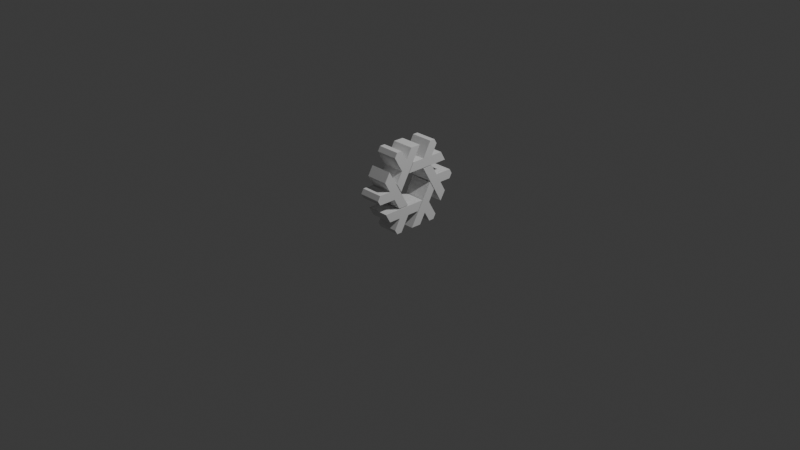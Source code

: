 # Source: logo.blend  (saved by Blender 4.4.32; exported with 4.5.12 LTS)
import bpy
from mathutils import Matrix  # noqa: F401  (used for matrix-valued properties, if any)

bpy.ops.wm.read_factory_settings(use_empty=True)
scene = bpy.context.scene
scene.name = 'Scene'

# ---- collections
col_nixos_logo = bpy.data.collections.new('NixOs Logo'); scene.collection.children.link(col_nixos_logo)

# ---- world
world_world = bpy.data.worlds.new('World'); scene.world = world_world
world_world.use_nodes = True; world_world.node_tree.nodes.clear()
_N = world_world.node_tree.nodes; _L = world_world.node_tree.links
n0 = _N.new('ShaderNodeOutputWorld'); n0.name = 'World Output'; n0.location = (300, 300)
n1 = _N.new('ShaderNodeBackground'); n1.name = 'Background'; n1.location = (10, 300)
n1.inputs[0].default_value = (0.05088, 0.05088, 0.05088, 1.0)
_L.new(n1.outputs[0], n0.inputs[0])
n0.is_active_output = True
world_world.color = (0.05088, 0.05088, 0.05088)
world_world.sun_shadow_jitter_overblur = 0.0

# ---- cameras
cam_camera = bpy.data.cameras.new('Camera')
cam_camera.clip_end = 100.0
cam_camera.ortho_scale = 7.314

# ---- lights
light_light = bpy.data.lights.new('Light', 'POINT')
light_light.energy = 1000.0
light_light.shadow_soft_size = 0.1

# ---- meshes
me_plane_005 = bpy.data.meshes.new('Plane.005')
me_plane_005.from_pydata([(6.985e-10, -0.03338, 0.2723), (6.985e-10, 0.09922, 0.2725), (6.985e-10, 0.1921, 0.4341), (6.985e-10, 0.2492, 0.4341), (6.985e-10, 0.2785, 0.3845), (6.985e-10, 0.2144, 0.2725), (6.985e-10, 0.3438, 0.2725), (6.985e-10, 0.3993, 0.174), (6.985e-10, -0.0908, 0.1732), (6.985e-10, 0.2194, 0.1649), (6.985e-10, 0.2862, 0.05027), (6.985e-10, 0.4726, 0.05099), (6.985e-10, 0.5012, 0.001664), (6.985e-10, 0.4729, -0.0486), (6.985e-10, 0.3439, -0.04934), (6.985e-10, 0.4089, -0.1613), (6.985e-10, 0.3515, -0.2587), (6.985e-10, 0.1049, 0.1648), (6.985e-10, 0.2519, -0.1085), (6.985e-10, 0.1857, -0.2234), (6.985e-10, 0.279, -0.3847), (6.985e-10, 0.2505, -0.4341), (6.985e-10, 0.1929, -0.4346), (6.985e-10, 0.128, -0.3231), (6.985e-10, 0.06324, -0.4351), (6.985e-10, -0.04983, -0.4338), (6.985e-10, 0.1948, -0.00915), (6.985e-10, 0.03375, -0.2722), (6.985e-10, -0.09884, -0.2724), (6.985e-10, -0.1918, -0.4339), (6.985e-10, -0.2488, -0.4339), (6.985e-10, -0.2781, -0.3843), (6.985e-10, -0.214, -0.2723), (6.985e-10, -0.3434, -0.2723), (6.985e-10, -0.3989, -0.1738), (6.985e-10, 0.09121, -0.1731), (6.985e-10, -0.2194, -0.165), (6.985e-10, -0.2861, -0.05038), (6.985e-10, -0.4725, -0.05113), (6.985e-10, -0.5011, -0.001804), (6.985e-10, -0.4729, 0.04847), (6.985e-10, -0.3439, 0.04922), (6.985e-10, -0.4089, 0.1611), (6.985e-10, -0.3515, 0.2586), (6.985e-10, -0.1048, -0.1649), (6.985e-10, -0.2526, 0.1086), (6.985e-10, -0.1862, 0.2234), (6.985e-10, -0.2794, 0.3848), (6.985e-10, -0.2507, 0.4341), (6.985e-10, -0.1931, 0.4346), (6.985e-10, -0.1284, 0.323), (6.985e-10, -0.06347, 0.4349), (6.985e-10, 0.0496, 0.4335), (6.985e-10, -0.1956, 0.00915), (0.2412, -0.03338, 0.2723), (0.2412, 0.09922, 0.2725), (0.2412, 0.1921, 0.4341), (0.2412, 0.2492, 0.4341), (0.2412, 0.2785, 0.3845), (0.2412, 0.2144, 0.2725), (0.2412, 0.3438, 0.2725), (0.2412, 0.3993, 0.174), (0.2412, -0.0908, 0.1732), (0.2412, 0.2194, 0.1649), (0.2412, 0.2862, 0.05027), (0.2412, 0.4726, 0.05099), (0.2412, 0.5012, 0.001664), (0.2412, 0.4729, -0.0486), (0.2412, 0.3439, -0.04934), (0.2412, 0.4089, -0.1613), (0.2412, 0.3515, -0.2587), (0.2412, 0.1049, 0.1648), (0.2412, 0.2519, -0.1085), (0.2412, 0.1857, -0.2234), (0.2412, 0.279, -0.3847), (0.2412, 0.2505, -0.4341), (0.2412, 0.1929, -0.4346), (0.2412, 0.128, -0.3231), (0.2412, 0.06324, -0.4351), (0.2412, -0.04983, -0.4338), (0.2412, 0.1948, -0.00915), (0.2412, 0.03375, -0.2722), (0.2412, -0.09884, -0.2724), (0.2412, -0.1918, -0.4339), (0.2412, -0.2488, -0.4339), (0.2412, -0.2781, -0.3843), (0.2412, -0.214, -0.2723), (0.2412, -0.3434, -0.2723), (0.2412, -0.3989, -0.1738), (0.2412, 0.09121, -0.1731), (0.2412, -0.2194, -0.165), (0.2412, -0.2861, -0.05038), (0.2412, -0.4725, -0.05113), (0.2412, -0.5011, -0.001804), (0.2412, -0.4729, 0.04847), (0.2412, -0.3439, 0.04922), (0.2412, -0.4089, 0.1611), (0.2412, -0.3515, 0.2586), (0.2412, -0.1048, -0.1649), (0.2412, -0.2526, 0.1086), (0.2412, -0.1862, 0.2234), (0.2412, -0.2794, 0.3848), (0.2412, -0.2507, 0.4341), (0.2412, -0.1931, 0.4346), (0.2412, -0.1284, 0.323), (0.2412, -0.06347, 0.4349), (0.2412, 0.0496, 0.4335), (0.2412, -0.1956, 0.00915)], [], [(45, 53, 52, 51, 50, 49, 48, 47, 46), (0, 8, 7, 6, 5, 4, 3, 2, 1), (9, 17, 16, 15, 14, 13, 12, 11, 10), (18, 19, 20, 21, 22, 23, 24, 25, 26), (27, 28, 29, 30, 31, 32, 33, 34, 35), (36, 44, 43, 42, 41, 40, 39, 38, 37), (99, 100, 101, 102, 103, 104, 105, 106, 107), (54, 55, 56, 57, 58, 59, 60, 61, 62), (63, 64, 65, 66, 67, 68, 69, 70, 71), (72, 80, 79, 78, 77, 76, 75, 74, 73), (81, 89, 88, 87, 86, 85, 84, 83, 82), (90, 91, 92, 93, 94, 95, 96, 97, 98), (40, 41, 95, 94), (14, 15, 69, 68), (41, 42, 96, 95), (15, 16, 70, 69), (42, 43, 97, 96), (16, 17, 71, 70), (43, 44, 98, 97), (17, 9, 63, 71), (44, 36, 90, 98), (19, 18, 72, 73), (45, 46, 100, 99), (20, 19, 73, 74), (46, 47, 101, 100), (21, 20, 74, 75), (47, 48, 102, 101), (22, 21, 75, 76), (48, 49, 103, 102), (23, 22, 76, 77), (49, 50, 104, 103), (24, 23, 77, 78), (50, 51, 105, 104), (25, 24, 78, 79), (51, 52, 106, 105), (26, 25, 79, 80), (52, 53, 107, 106), (18, 26, 80, 72), (0, 1, 55, 54), (53, 45, 99, 107), (28, 27, 81, 82), (1, 2, 56, 55), (29, 28, 82, 83), (2, 3, 57, 56), (30, 29, 83, 84), (3, 4, 58, 57), (31, 30, 84, 85), (4, 5, 59, 58), (32, 31, 85, 86), (5, 6, 60, 59), (33, 32, 86, 87), (6, 7, 61, 60), (34, 33, 87, 88), (7, 8, 62, 61), (35, 34, 88, 89), (8, 0, 54, 62), (27, 35, 89, 81), (9, 10, 64, 63), (36, 37, 91, 90), (10, 11, 65, 64), (37, 38, 92, 91), (11, 12, 66, 65), (38, 39, 93, 92), (12, 13, 67, 66), (39, 40, 94, 93), (13, 14, 68, 67)])
_uv = me_plane_005.uv_layers.new(name='UVMap')
_uv.uv.foreach_set('vector', [0.8345, 0.2367, 0.8345, 0.2367, 0.8345, 0.2367, 0.8345, 0.2367, 0.8345, 0.2367, 0.8345, 0.2367, 0.8345, 0.2367, 0.8345, 0.2367, 0.8345, 0.2367, 0.8345, 0.2367, 0.8345, 0.2367, 0.8345, 0.2367, 0.8345, 0.2367, 0.8345, 0.2367, 0.8345, 0.2367, 0.8345, 0.2367, 0.8345, 0.2367, 0.8345, 0.2367, 0.8345, 0.2367, 0.8345, 0.2367, 0.8345, 0.2367, 0.8345, 0.2367, 0.8345, 0.2367, 0.8345, 0.2367, 0.8345, 0.2367, 0.8345, 0.2367, 0.8345, 0.2367, 0.8345, 0.2367, 0.8345, 0.2367, 0.8345, 0.2367, 0.8345, 0.2367, 0.8345, 0.2367, 0.8345, 0.2367, 0.8345, 0.2367, 0.8345, 0.2367, 0.8345, 0.2367, 0.8345, 0.2367, 0.8345, 0.2367, 0.8345, 0.2367, 0.8345, 0.2367, 0.8345, 0.2367, 0.8345, 0.2367, 0.8345, 0.2367, 0.8345, 0.2367, 0.8345, 0.2367, 0.8345, 0.2367, 0.8345, 0.2367, 0.8345, 0.2367, 0.8345, 0.2367, 0.8345, 0.2367, 0.8345, 0.2367, 0.8345, 0.2367, 0.8345, 0.2367, 0.8345, 0.2367, 0.8345, 0.2367, 0.8345, 0.2367, 0.8345, 0.2367, 0.8345, 0.2367, 0.8345, 0.2367, 0.8345, 0.2367, 0.8345, 0.2367, 0.8345, 0.2367, 0.8345, 0.2367, 0.8345, 0.2367, 0.8345, 0.2367, 0.8345, 0.2367, 0.8345, 0.2367, 0.8345, 0.2367, 0.8345, 0.2367, 0.8345, 0.2367, 0.8345, 0.2367, 0.8345, 0.2367, 0.8345, 0.2367, 0.8345, 0.2367, 0.8345, 0.2367, 0.8345, 0.2367, 0.8345, 0.2367, 0.8345, 0.2367, 0.8345, 0.2367, 0.8345, 0.2367, 0.8345, 0.2367, 0.8345, 0.2367, 0.8345, 0.2367, 0.8345, 0.2367, 0.8345, 0.2367, 0.8345, 0.2367, 0.8345, 0.2367, 0.8345, 0.2367, 0.8345, 0.2367, 0.8345, 0.2367, 0.8345, 0.2367, 0.8345, 0.2367, 0.8345, 0.2367, 0.8345, 0.2367, 0.8345, 0.2367, 0.8345, 0.2367, 0.8345, 0.2367, 0.8345, 0.2367, 0.8345, 0.2367, 0.8345, 0.2367, 0.8345, 0.2367, 0.8345, 0.2367, 0.8345, 0.2367, 0.8345, 0.2367, 0.8345, 0.2367, 0.8345, 0.2367, 0.8345, 0.2367, 0.8345, 0.2367, 0.8345, 0.2367, 0.8345, 0.2367, 0.8345, 0.2367, 0.8345, 0.2367, 0.8345, 0.2367, 0.8345, 0.2367, 0.8345, 0.2367, 0.8345, 0.2367, 0.8345, 0.2367, 0.8345, 0.2367, 0.8345, 0.2367, 0.8345, 0.2367, 0.8345, 0.2367, 0.8345, 0.2367, 0.8345, 0.2367, 0.8345, 0.2367, 0.8345, 0.2367, 0.8345, 0.2367, 0.8345, 0.2367, 0.8345, 0.2367, 0.8345, 0.2367, 0.8345, 0.2367, 0.8345, 0.2367, 0.8345, 0.2367, 0.8345, 0.2367, 0.8345, 0.2367, 0.8345, 0.2367, 0.8345, 0.2367, 0.8345, 0.2367, 0.8345, 0.2367, 0.8345, 0.2367, 0.8345, 0.2367, 0.8345, 0.2367, 0.8345, 0.2367, 0.8345, 0.2367, 0.8345, 0.2367, 0.8345, 0.2367, 0.8345, 0.2367, 0.8345, 0.2367, 0.8345, 0.2367, 0.8345, 0.2367, 0.8345, 0.2367, 0.8345, 0.2367, 0.8345, 0.2367, 0.8345, 0.2367, 0.8345, 0.2367, 0.8345, 0.2367, 0.8345, 0.2367, 0.8345, 0.2367, 0.8345, 0.2367, 0.8345, 0.2367, 0.8345, 0.2367, 0.8345, 0.2367, 0.8345, 0.2367, 0.8345, 0.2367, 0.8345, 0.2367, 0.8345, 0.2367, 0.8345, 0.2367, 0.8345, 0.2367, 0.8345, 0.2367, 0.8345, 0.2367, 0.8345, 0.2367, 0.8345, 0.2367, 0.8345, 0.2367, 0.8345, 0.2367, 0.8345, 0.2367, 0.8345, 0.2367, 0.8345, 0.2367, 0.8345, 0.2367, 0.8345, 0.2367, 0.8345, 0.2367, 0.8345, 0.2367, 0.8345, 0.2367, 0.8345, 0.2367, 0.8345, 0.2367, 0.8345, 0.2367, 0.8345, 0.2367, 0.8345, 0.2367, 0.8345, 0.2367, 0.8345, 0.2367, 0.8345, 0.2367, 0.8345, 0.2367, 0.8345, 0.2367, 0.8345, 0.2367, 0.8345, 0.2367, 0.8345, 0.2367, 0.8345, 0.2367, 0.8345, 0.2367, 0.8345, 0.2367, 0.8345, 0.2367, 0.8345, 0.2367, 0.8345, 0.2367, 0.8345, 0.2367, 0.8345, 0.2367, 0.8345, 0.2367, 0.8345, 0.2367, 0.8345, 0.2367, 0.8345, 0.2367, 0.8345, 0.2367, 0.8345, 0.2367, 0.8345, 0.2367, 0.8345, 0.2367, 0.8345, 0.2367, 0.8345, 0.2367, 0.8345, 0.2367, 0.8345, 0.2367, 0.8345, 0.2367, 0.8345, 0.2367, 0.8345, 0.2367, 0.8345, 0.2367, 0.8345, 0.2367, 0.8345, 0.2367, 0.8345, 0.2367, 0.8345, 0.2367, 0.8345, 0.2367, 0.8345, 0.2367, 0.8345, 0.2367, 0.8345, 0.2367, 0.8345, 0.2367, 0.8345, 0.2367, 0.8345, 0.2367, 0.8345, 0.2367, 0.8345, 0.2367, 0.8345, 0.2367, 0.8345, 0.2367, 0.8345, 0.2367, 0.8345, 0.2367, 0.8345, 0.2367, 0.8345, 0.2367, 0.8345, 0.2367, 0.8345, 0.2367, 0.8345, 0.2367, 0.8345, 0.2367, 0.8345, 0.2367, 0.8345, 0.2367, 0.8345, 0.2367, 0.8345, 0.2367, 0.8345, 0.2367, 0.8345, 0.2367, 0.8345, 0.2367, 0.8345, 0.2367, 0.8345, 0.2367, 0.8345, 0.2367, 0.8345, 0.2367, 0.8345, 0.2367, 0.8345, 0.2367, 0.8345, 0.2367, 0.8345, 0.2367, 0.8345, 0.2367, 0.8345, 0.2367, 0.8345, 0.2367, 0.8345, 0.2367, 0.8345, 0.2367, 0.8345, 0.2367, 0.8345, 0.2367, 0.8345, 0.2367, 0.8345, 0.2367, 0.8345, 0.2367, 0.8345, 0.2367, 0.8345, 0.2367, 0.8345, 0.2367, 0.8345, 0.2367, 0.8345, 0.2367, 0.8345, 0.2367, 0.8345, 0.2367, 0.8345, 0.2367, 0.8345, 0.2367, 0.8345, 0.2367, 0.8345, 0.2367, 0.8345, 0.2367, 0.8345, 0.2367, 0.8345, 0.2367, 0.8345, 0.2367, 0.8345, 0.2367, 0.8345, 0.2367, 0.8345, 0.2367, 0.8345, 0.2367, 0.8345, 0.2367, 0.8345, 0.2367, 0.8345, 0.2367, 0.8345, 0.2367, 0.8345, 0.2367, 0.8345, 0.2367, 0.8345, 0.2367, 0.8345, 0.2367, 0.8345, 0.2367, 0.8345, 0.2367, 0.8345, 0.2367, 0.8345, 0.2367, 0.8345, 0.2367, 0.8345, 0.2367, 0.8345, 0.2367, 0.8345, 0.2367, 0.8345, 0.2367, 0.8345, 0.2367, 0.8345, 0.2367, 0.8345, 0.2367, 0.8345, 0.2367, 0.8345, 0.2367, 0.8345, 0.2367, 0.8345, 0.2367, 0.8345, 0.2367, 0.8345, 0.2367, 0.8345, 0.2367, 0.8345, 0.2367, 0.8345, 0.2367, 0.8345, 0.2367, 0.8345, 0.2367, 0.8345, 0.2367, 0.8345, 0.2367, 0.8345, 0.2367, 0.8345, 0.2367, 0.8345, 0.2367, 0.8345, 0.2367, 0.8345, 0.2367, 0.8345, 0.2367])
me_plane_005.update()

# ---- objects
ob_light = bpy.data.objects.new('Light', light_light)
ob_camera = bpy.data.objects.new('Camera', cam_camera)
ob_reference = bpy.data.objects.new('Reference', None)
ob_logo = bpy.data.objects.new('Logo', me_plane_005)

# ---- transforms, parenting, visibility, modifiers, constraints
ob_light.location = (4.076, 1.005, 5.904)
ob_light.rotation_euler = (0.6503, 0.05522, 1.866)
ob_light.lock_rotations_4d = False
ob_light.empty_display_type = 'ARROWS'
ob_light.color = (0.0, 0.0, 0.0, 0.0)
ob_light.lineart.crease_threshold = 0.0
ob_camera.location = (7.359, -6.926, 4.958)
ob_camera.rotation_euler = (1.109, 0.0, 0.8149)
ob_camera.lock_rotations_4d = False
ob_camera.empty_display_type = 'ARROWS'
ob_camera.color = (0.0, 0.0, 0.0, 0.0)
ob_camera.display_type = 'WIRE'
ob_camera.lineart.crease_threshold = 0.0
ob_reference.location = (0.0, 0.0, 0.4331)
ob_reference.rotation_euler = (-1.571, -2.22e-16, 1.571)
ob_reference.empty_display_type = 'IMAGE'
ob_logo.location = (-0.002746, -7.911e-05, 0.4328)
ob_logo.rotation_euler = (-5.238, 1.921e-16, 1.106e-16)

# ---- collection membership
col_nixos_logo.objects.link(ob_light)
col_nixos_logo.objects.link(ob_camera)
col_nixos_logo.objects.link(ob_reference)
col_nixos_logo.objects.link(ob_logo)

# ---- scene / render settings (as saved in the file)
scene.camera = ob_camera
scene.frame_start = 1; scene.frame_end = 250; scene.frame_set(3)
scene.render.engine = 'BLENDER_EEVEE_NEXT'
bpy.context.view_layer.update()
